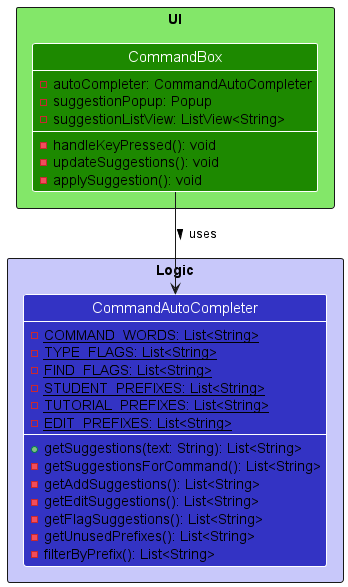

The diagram above was rendered by PlantUML. Its source (embedded in the PNG):
@startuml
!include style.puml
skinparam ArrowFontStyle plain

package UI <<Rectangle>> UI_COLOR_T1 {
    class CommandBox UI_COLOR {
        -autoCompleter: CommandAutoCompleter
        -suggestionPopup: Popup
        -suggestionListView: ListView<String>
        -handleKeyPressed(): void
        -updateSuggestions(): void
        -applySuggestion(): void
    }

}

package Logic <<Rectangle>> LOGIC_COLOR_T1 {
    class CommandAutoCompleter LOGIC_COLOR {
        -{static} COMMAND_WORDS: List<String>
        -{static} TYPE_FLAGS: List<String>
        -{static} FIND_FLAGS: List<String>
        -{static} STUDENT_PREFIXES: List<String>
        -{static} TUTORIAL_PREFIXES: List<String>
        -{static} EDIT_PREFIXES: List<String>
        +getSuggestions(text: String): List<String>
        -getSuggestionsForCommand(): List<String>
        -getAddSuggestions(): List<String>
        -getEditSuggestions(): List<String>
        -getFlagSuggestions(): List<String>
        -getUnusedPrefixes(): List<String>
        -filterByPrefix(): List<String>
    }
}

show CommandBox members
show CommandAutoCompleter members

CommandBox --> CommandAutoCompleter : uses >

@enduml